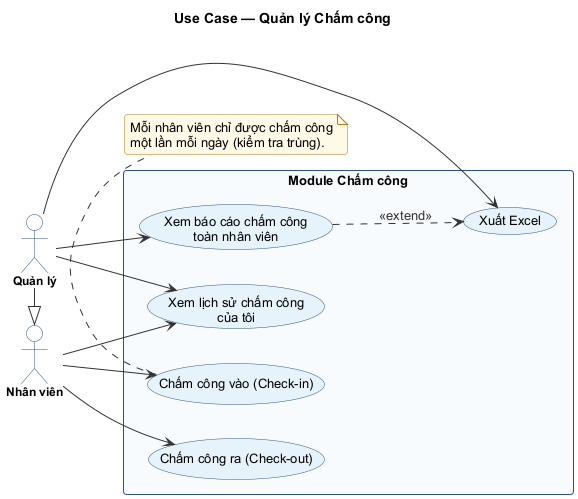

The diagram above was rendered by PlantUML. Its source (embedded in the PNG):
@startuml use-case-cham-cong
!include _style.puml
title Use Case — Quản lý Chấm công

left to right direction

actor "Nhân viên" as Emp
actor "Quản lý" as Mgr

rectangle "Module Chấm công" {
  usecase "Chấm công vào (Check-in)" as UC_In
  usecase "Chấm công ra (Check-out)" as UC_Out
  usecase "Xem lịch sử chấm công\ncủa tôi" as UC_My
  usecase "Xem báo cáo chấm công\ntoàn nhân viên" as UC_Rep
  usecase "Xuất Excel" as UC_Exp
}

Emp --> UC_In
Emp --> UC_Out
Emp --> UC_My

Mgr --> UC_Rep
Mgr --> UC_Exp
Mgr --> UC_My

UC_Rep ..> UC_Exp : <<extend>>

note bottom of UC_In
  Mỗi nhân viên chỉ được chấm công
  một lần mỗi ngày (kiểm tra trùng).
end note

Mgr -|> Emp
@enduml